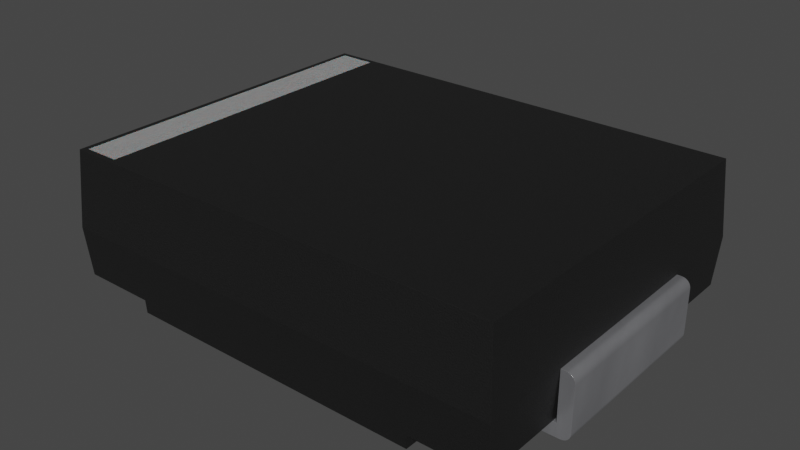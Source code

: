 # Source: D_SMC.blend  (saved by Blender 4.1.24; exported with 4.5.12 LTS)
import bpy
from mathutils import Matrix  # noqa: F401  (used for matrix-valued properties, if any)

bpy.ops.wm.read_factory_settings(use_empty=True)
scene = bpy.context.scene
scene.name = 'Scene'

# ---- collections
col_collection = bpy.data.collections.new('Collection'); scene.collection.children.link(col_collection)

# ---- materials (node trees are filled in below, after node groups)
mat_metal_pins = bpy.data.materials.new('metal_pins')
mat_metal_pins.preview_render_type = 'CUBE'
mat_plastic_matte_black = bpy.data.materials.new('plastic_matte_black')
mat_plastic_matte_black.preview_render_type = 'CUBE'
mat_white_markings = bpy.data.materials.new('white_markings')
mat_white_markings.preview_render_type = 'FLAT'

# ---- material node trees
mat_metal_pins.use_nodes = True; mat_metal_pins.node_tree.nodes.clear()
_N = mat_metal_pins.node_tree.nodes; _L = mat_metal_pins.node_tree.links
n0 = _N.new('ShaderNodeMapping'); n0.name = 'Mapping'; n0.location = (-1447, -91)
n0.inputs[3].default_value = (4.8, 1.2, 1.1)
n1 = _N.new('ShaderNodeBsdfPrincipled'); n1.name = 'Principled BSDF'; n1.location = (-560, 254)
n1.distribution = 'GGX'
n1.subsurface_method = 'BURLEY'
n1.inputs[1].default_value = 0.7818
n1.inputs[2].default_value = 0.2886
n1.inputs[3].default_value = 1.45
n1.inputs[13].default_value = 0.0
n1.inputs[27].default_value = (0.0, 0.0, 0.0, 1.0)
n1.inputs[28].default_value = 1.0
n2 = _N.new('ShaderNodeOutputMaterial'); n2.name = 'Material Output.002'; n2.location = (-205, 253)
n2.width = 213
n3 = _N.new('ShaderNodeTexNoise'); n3.name = 'Noise Texture.002'; n3.location = (-1228, -73)
n3.inputs[2].default_value = 0.1
n3.inputs[3].default_value = 7.0
n3.inputs[4].default_value = 0.6
n3.inputs[8].default_value = 0.4
n4 = _N.new('ShaderNodeTexCoord'); n4.name = 'Texture Coordinate'; n4.location = (-1636, -116)
n5 = _N.new('ShaderNodeMix'); n5.name = 'Mix.001'; n5.location = (-921, 45)
n5.data_type = 'RGBA'
n5.inputs[6].default_value = (0.9398, 0.9547, 1.0, 1.0)
n5.inputs[7].default_value = (0.13, 0.1259, 0.1359, 1.0)
n6 = _N.new('ShaderNodeBump'); n6.name = 'Bump.001'; n6.location = (-1001, -227)
n6.inputs[0].default_value = 0.05
n6.inputs[1].default_value = 0.01
n6.inputs[2].default_value = 1.0
_L.new(n1.outputs[0], n2.inputs[0])
_L.new(n3.outputs[0], n6.inputs[3])
_L.new(n0.outputs[0], n3.inputs[0])
_L.new(n3.outputs[0], n5.inputs[0])
_L.new(n4.outputs[3], n0.inputs[0])
_L.new(n5.outputs[2], n1.inputs[0])
_L.new(n6.outputs[0], n1.inputs[5])
n2.is_active_output = True
mat_plastic_matte_black.use_nodes = True; mat_plastic_matte_black.node_tree.nodes.clear()
_N = mat_plastic_matte_black.node_tree.nodes; _L = mat_plastic_matte_black.node_tree.links
n0 = _N.new('ShaderNodeOutputMaterial'); n0.name = 'Material Output'; n0.location = (463, 300)
n1 = _N.new('ShaderNodeBsdfPrincipled'); n1.name = 'Principled BSDF'; n1.location = (173, 300)
n1.distribution = 'GGX'
n1.subsurface_method = 'BURLEY'
n1.inputs[1].default_value = 0.06818
n1.inputs[2].default_value = 0.5182
n1.inputs[3].default_value = 1.45
n1.inputs[13].default_value = 0.6432
n1.inputs[20].default_value = 0.1027
n1.inputs[27].default_value = (0.0, 0.0, 0.0, 1.0)
n1.inputs[28].default_value = 1.0
n2 = _N.new('ShaderNodeTexCoord'); n2.name = 'Texture Coordinate'; n2.location = (-1001, 105)
n3 = _N.new('ShaderNodeBump'); n3.name = 'Bump'; n3.location = (-135, -86)
n3.inputs[0].default_value = 0.1
n3.inputs[1].default_value = 0.4
n3.inputs[2].default_value = 1.0
n4 = _N.new('ShaderNodeMapping'); n4.name = 'Mapping'; n4.location = (-755, 143)
n4.inputs[3].default_value = (2.0, 2.0, 2.0)
n5 = _N.new('ShaderNodeValToRGB'); n5.name = 'ColorRamp'; n5.location = (-147, 213)
while len(n5.color_ramp.elements) > 1: n5.color_ramp.elements.remove(n5.color_ramp.elements[-1])
n5.color_ramp.elements[0].position = 0.0; n5.color_ramp.elements[0].color = (0.005014, 0.005014, 0.005014, 1.0)
_e = n5.color_ramp.elements.new(0.9955); _e.color = (0.01269, 0.01269, 0.01269, 1.0)
n6 = _N.new('ShaderNodeTexNoise'); n6.name = 'Noise Texture'; n6.location = (-455, 203)
n6.inputs[2].default_value = 200.0
n6.inputs[3].default_value = 5.6
n6.inputs[4].default_value = 0.5208
_L.new(n1.outputs[0], n0.inputs[0])
_L.new(n6.outputs[0], n5.inputs[0])
_L.new(n5.outputs[0], n1.inputs[0])
_L.new(n2.outputs[2], n4.inputs[0])
_L.new(n4.outputs[0], n6.inputs[0])
_L.new(n6.outputs[0], n3.inputs[3])
_L.new(n3.outputs[0], n1.inputs[5])
n0.is_active_output = True
mat_white_markings.use_nodes = True; mat_white_markings.node_tree.nodes.clear()
_N = mat_white_markings.node_tree.nodes; _L = mat_white_markings.node_tree.links
n0 = _N.new('ShaderNodeOutputMaterial'); n0.name = 'Material Output'; n0.location = (300, 300)
n1 = _N.new('ShaderNodeBsdfPrincipled'); n1.name = 'Principled BSDF'; n1.location = (-34, 272)
n1.distribution = 'GGX'
n1.subsurface_method = 'BURLEY'
n1.inputs[1].default_value = 0.02
n1.inputs[2].default_value = 0.4636
n1.inputs[3].default_value = 1.4
n1.inputs[8].default_value = 1.0
n1.inputs[10].default_value = 0.3682
n1.inputs[13].default_value = 0.6591
n1.inputs[18].default_value = 0.2318
n1.inputs[20].default_value = 0.6709
n1.inputs[24].default_value = 0.1191
n1.inputs[27].default_value = (0.0, 0.0, 0.0, 1.0)
n1.inputs[28].default_value = 1.0
n2 = _N.new('ShaderNodeMapping'); n2.name = 'Mapping'; n2.location = (-1010, 265)
n2.inputs[3].default_value = (3.0, 1.0, 1.0)
n3 = _N.new('ShaderNodeTexCoord'); n3.name = 'Texture Coordinate'; n3.location = (-1250, 180)
n4 = _N.new('ShaderNodeBump'); n4.name = 'Bump'; n4.location = (-376, -99)
n4.inputs[0].default_value = 0.05
n4.inputs[1].default_value = 1.0
n4.inputs[2].default_value = 1.0
n5 = _N.new('ShaderNodeTexNoise'); n5.name = 'Noise Texture'; n5.location = (-662, 176)
n5.inputs[2].default_value = 88.0
n5.inputs[3].default_value = 10.8
n5.inputs[4].default_value = 0.9167
n5.inputs[8].default_value = 1.6
n6 = _N.new('ShaderNodeValToRGB'); n6.name = 'ColorRamp'; n6.location = (-354, 186)
while len(n6.color_ramp.elements) > 1: n6.color_ramp.elements.remove(n6.color_ramp.elements[-1])
n6.color_ramp.elements[0].position = 0.0; n6.color_ramp.elements[0].color = (0.2596, 0.2596, 0.2596, 1.0)
_e = n6.color_ramp.elements.new(1.0); _e.color = (0.6303, 0.6303, 0.6303, 1.0)
n7 = _N.new('ShaderNodeMix'); n7.name = 'Mix'; n7.location = (-204, 152)
n7.data_type = 'RGBA'
n7.inputs[0].default_value = 0.3682
n7.inputs[7].default_value = (0.2525, 0.2525, 0.2525, 1.0)
_L.new(n5.outputs[0], n6.inputs[0])
_L.new(n1.outputs[0], n0.inputs[0])
_L.new(n3.outputs[2], n2.inputs[0])
_L.new(n2.outputs[0], n5.inputs[0])
_L.new(n5.outputs[0], n4.inputs[3])
_L.new(n4.outputs[0], n1.inputs[5])
_L.new(n6.outputs[0], n7.inputs[6])
_L.new(n7.outputs[2], n1.inputs[0])
n0.is_active_output = True

# ---- world
world_world = bpy.data.worlds.new('World'); scene.world = world_world
world_world.use_nodes = True; world_world.node_tree.nodes.clear()
_N = world_world.node_tree.nodes; _L = world_world.node_tree.links
n0 = _N.new('ShaderNodeOutputWorld'); n0.name = 'World Output'; n0.location = (300, 300)
n1 = _N.new('ShaderNodeBackground'); n1.name = 'Background'; n1.location = (10, 300)
n1.inputs[0].default_value = (0.05088, 0.05088, 0.05088, 1.0)
_L.new(n1.outputs[0], n0.inputs[0])
n0.is_active_output = True
world_world.color = (0.05088, 0.05088, 0.05088)
world_world.use_sun_shadow = False
world_world.sun_shadow_jitter_overblur = 0.0

# ---- meshes
me_shape_9_indexedfaceset_002 = bpy.data.meshes.new('SHAPE_9_IndexedFaceSet.002')
me_shape_9_indexedfaceset_002.from_pydata([(3.78, -1.5, 0.2222), (3.78, -1.5, 1.029), (3.78, 1.5, 1.029), (3.853, -1.5, 0.0), (3.995, 1.5, 0.1087), (3.98, 1.5, 0.07333), (3.957, 1.5, 0.04296), (3.927, 1.5, 0.01965), (3.891, 1.5, 0.004998), (3.853, 1.5, 0.0), (2.64, 1.5, 0.0), (3.723, 1.5, 0.2222), (3.995, 1.5, 0.9204), (3.891, 1.5, 1.024), (4.0, -1.5, 0.1467), (3.995, -1.5, 0.1087), (3.98, -1.5, 0.07333), (3.957, -1.5, 0.04296), (3.927, -1.5, 0.01965), (3.891, -1.5, 0.004998), (3.995, -1.5, 0.9204), (2.64, -1.5, 0.22), (2.64, -1.5, 0.0), (4.0, 1.5, 0.1467), (4.0, 1.5, 0.8824), (3.98, 1.5, 0.9558), (3.957, 1.5, 0.9861), (3.927, 1.5, 1.009), (4.0, -1.5, 0.8824), (3.98, -1.5, 0.9558), (3.957, -1.5, 0.9861), (3.927, -1.5, 1.009), (3.891, -1.5, 1.024), (3.853, 1.5, 1.029), (3.853, -1.5, 1.029), (3.723, -1.5, 0.2222), (3.78, 1.5, 0.2222), (3.722, -1.5, 0.22), (3.722, 2.892, 0.22), (3.78, 2.95, 1.039), (3.722, -2.892, 0.22), (3.722, 1.5, 0.22), (2.64, 1.5, 0.22), (-3.722, -2.892, 0.22), (-2.5, -2.892, 0.22), (3.78, -2.95, 1.039), (-3.78, -2.95, 1.039), (-2.5, 2.892, 0.22), (-3.722, 2.892, 0.22), (-3.722, -1.5, 0.22), (-3.722, 1.5, 0.22), (-3.723, 1.5, 0.2222), (2.5, -2.892, 0.22), (3.691, -2.861, 2.31), (-3.691, -2.861, 2.31), (-3.691, 2.861, 2.31), (3.691, 2.861, 2.31), (-3.601, -2.771, 2.31), (2.5, 2.877, 0.0), (2.5, 2.892, 0.22), (-2.5, -2.877, 0.0), (2.5, -2.877, 0.0), (-2.5, 2.877, 0.0), (-3.995, 1.5, 0.1087), (-3.98, 1.5, 0.07333), (-3.957, 1.5, 0.04296), (-3.927, 1.5, 0.01965), (-3.995, 1.5, 0.9204), (-3.98, 1.5, 0.9558), (-3.927, 1.5, 1.009), (-2.64, 1.5, 0.22), (-3.995, -1.5, 0.1087), (-3.957, -1.5, 0.04296), (-3.927, -1.5, 0.01965), (-2.64, -1.5, 0.22), (-3.723, -1.5, 0.2222), (-3.78, 2.95, 1.039), (-3.78, -1.5, 0.2222), (-3.78, 1.5, 0.2222), (-3.601, 2.771, 2.31), (-3.001, 2.771, 2.31), (-3.001, -2.771, 2.308), (-3.001, -2.771, 2.31), (-3.601, 2.771, 2.308), (-3.601, -2.771, 2.308), (-4.0, -1.5, 0.1467), (-4.0, 1.5, 0.1467), (-3.891, 1.5, 0.004998), (-3.98, -1.5, 0.07333), (-3.891, -1.5, 0.004998), (-2.64, -1.5, 0.0), (-3.853, -1.5, 0.0), (-3.853, 1.5, 0.0), (-2.64, 1.5, 0.0), (-3.78, 1.5, 1.029), (-3.78, -1.5, 1.029), (-3.853, -1.5, 1.029), (-3.853, 1.5, 1.029), (-4.0, -1.5, 0.8824), (-3.995, -1.5, 0.9204), (-3.98, -1.5, 0.9558), (-3.957, -1.5, 0.9861), (-3.927, -1.5, 1.009), (-3.891, -1.5, 1.024), (-4.0, 1.5, 0.8824), (-3.957, 1.5, 0.9861), (-3.891, 1.5, 1.024), (-3.001, 2.771, 2.308)], [], [(86, 63, 71, 85), (1, 2, 36, 0), (32, 31, 27, 13), (92, 93, 90, 91), (70, 74, 90, 93), (3, 19, 18, 17, 16, 15, 14, 28, 20, 29, 30, 31, 32, 34, 1, 0, 35, 37, 21, 22), (17, 18, 7, 6), (59, 38, 41, 42, 21, 37, 40, 52), (107, 83, 84, 81), (105, 68, 100, 101), (18, 19, 8, 7), (59, 52, 61, 58), (69, 105, 101, 102), (98, 104, 86, 85), (44, 47, 62, 60), (36, 11, 35, 0), (31, 30, 26, 27), (24, 28, 14, 23), (68, 67, 99, 100), (35, 11, 41, 38, 39, 45, 40, 37), (30, 29, 25, 26), (45, 46, 43, 44, 60, 61, 52, 40), (74, 70, 50, 48, 47, 44, 43, 49), (76, 39, 38, 59, 58, 62, 47, 48), (53, 54, 46, 45), (24, 23, 4, 5, 6, 7, 8, 9, 10, 42, 41, 11, 36, 2, 33, 13, 27, 26, 25, 12), (51, 75, 49, 43, 46, 76, 48, 50), (9, 8, 19, 3), (55, 56, 39, 76), (53, 82, 57, 55, 54), (53, 56, 55, 57, 79, 80, 82), (16, 17, 6, 5), (60, 62, 58, 61), (34, 32, 13, 33), (91, 90, 74, 49, 75, 77, 95, 96, 103, 102, 101, 100, 99, 98, 85, 71, 88, 72, 73, 89), (64, 63, 86, 104, 67, 68, 105, 69, 106, 97, 94, 78, 51, 50, 70, 93, 92, 87, 66, 65), (106, 69, 102, 103), (81, 82, 80, 107), (21, 42, 10, 22), (33, 2, 1, 34), (65, 66, 73, 72), (84, 57, 82, 81), (3, 22, 10, 9), (107, 80, 79, 83), (87, 92, 91, 89), (64, 65, 72, 88), (96, 95, 94, 97), (15, 16, 5, 4), (83, 79, 57, 84), (14, 15, 4, 23), (54, 55, 76, 46), (94, 95, 77, 78), (56, 53, 45, 39), (20, 28, 24, 12), (97, 106, 103, 96), (29, 20, 12, 25), (66, 87, 89, 73), (51, 78, 77, 75), (67, 104, 98, 99), (63, 64, 88, 71)])
me_shape_9_indexedfaceset_002.polygons.foreach_set('use_smooth', [True] * 60)
me_shape_9_indexedfaceset_002.polygons.foreach_set('material_index', [0, 0, 0, 0, 0, 0, 0, 1, 2, 0, 0, 1, 0, 0, 1, 0, 0, 0, 0, 1, 0, 1, 1, 1, 1, 0, 1, 0, 1, 1, 1, 0, 1, 0, 0, 0, 0, 2, 0, 0, 0, 2, 0, 2, 0, 0, 0, 0, 2, 0, 1, 0, 1, 0, 0, 0, 0, 0, 0, 0])
_k = set([(0, 1), (0, 35), (0, 36), (1, 2), (1, 34), (2, 33), (2, 36), (3, 19), (3, 22), (4, 5), (4, 23), (5, 6), (6, 7), (7, 8), (8, 9), (9, 10), (10, 22), (10, 42), (11, 35), (11, 36), (11, 41), (12, 24), (12, 25), (13, 27), (13, 33), (14, 15), (14, 28), (15, 16), (16, 17), (17, 18), (18, 19), (20, 28), (20, 29), (21, 22), (21, 37), (21, 42), (23, 24), (25, 26), (26, 27), (29, 30), (30, 31), (31, 32), (32, 34), (35, 37), (37, 40), (38, 39), (38, 41), (38, 59), (39, 45), (39, 56), (39, 76), (40, 45), (40, 52), (41, 42), (43, 44), (43, 46), (43, 49), (44, 47), (44, 60), (45, 46), (45, 53), (46, 54), (46, 76), (47, 48), (47, 62), (48, 50), (48, 76), (49, 74), (49, 75), (50, 51), (50, 70), (51, 75), (51, 78), (52, 59), (52, 61), (53, 54), (53, 56), (54, 55), (55, 56), (55, 76), (57, 79), (57, 82), (57, 84), (58, 59), (58, 61), (58, 62), (60, 61), (60, 62), (63, 64), (63, 86), (64, 65), (65, 66), (66, 87), (67, 68), (67, 104), (68, 105), (69, 105), (69, 106), (70, 74), (70, 93), (71, 85), (71, 88), (72, 73), (72, 88), (73, 89), (74, 90), (75, 77), (77, 78), (77, 95), (78, 94), (79, 80), (79, 83), (80, 82), (80, 107), (81, 82), (81, 84), (81, 107), (83, 84), (83, 107), (85, 98), (86, 104), (87, 92), (89, 91), (90, 91), (90, 93), (92, 93), (94, 95), (94, 97), (95, 96), (96, 103), (97, 106), (98, 99), (99, 100), (100, 101), (101, 102), (102, 103)])
me_shape_9_indexedfaceset_002.attributes.new('sharp_edge', 'BOOLEAN', 'EDGE').data.foreach_set('value', [ (min(e.vertices), max(e.vertices)) in _k for e in me_shape_9_indexedfaceset_002.edges])
_uv = me_shape_9_indexedfaceset_002.uv_layers.new(name='UVMap')
_uv.uv.foreach_set('vector', [0.6875, 0.4382, 0.6875, 0.4335, 0.3125, 0.4335, 0.3125, 0.4382, 0.3125, 0.5485, 0.6875, 0.5485, 0.6875, 0.4476, 0.3125, 0.4476, 1.015, 0.3125, 1.02, 0.3125, 1.02, 0.6875, 1.015, 0.6875, 0.04701, 0.6875, 0.1987, 0.6875, 0.1987, 0.3125, 0.04701, 0.3125, 0.6875, 0.4474, 0.3125, 0.4474, 0.3125, 0.4199, 0.6875, 0.4199, 1.01, 0.4199, 1.015, 0.4205, 1.02, 0.4223, 1.023, 0.4252, 1.026, 0.429, 1.028, 0.4335, 1.029, 0.4382, 1.029, 0.5302, 1.028, 0.5349, 1.026, 0.5393, 1.023, 0.5431, 1.02, 0.546, 1.015, 0.5479, 1.01, 0.5485, 1.001, 0.5485, 1.001, 0.4476, 0.994, 0.4476, 0.994, 0.4474, 0.8587, 0.4474, 0.8587, 0.4199, 1.023, 0.3125, 1.02, 0.3125, 1.02, 0.6875, 1.023, 0.6875, 0.8412, 0.8616, 0.994, 0.8616, 0.994, 0.6875, 0.8587, 0.6875, 0.8587, 0.3125, 0.994, 0.3125, 0.994, 0.1384, 0.8412, 0.1384, 0.1535, 0.8464, 0.07849, 0.8464, 0.07849, 0.1536, 0.1535, 0.1536, 0.6875, 0.5431, 0.6875, 0.5393, 0.3125, 0.5393, 0.3125, 0.5431, 1.02, 0.3125, 1.015, 0.3125, 1.015, 0.6875, 1.02, 0.6875, 0.8616, 0.4474, 0.1384, 0.4474, 0.1404, 0.4199, 0.8596, 0.4199, 0.03784, 0.6875, 0.03404, 0.6875, 0.03404, 0.3125, 0.03784, 0.3125, 0.3125, 0.5302, 0.6875, 0.5302, 0.6875, 0.4382, 0.3125, 0.4382, 0.1384, 0.4474, 0.8616, 0.4474, 0.8596, 0.4199, 0.1404, 0.4199, 1.001, 0.6875, 0.994, 0.6875, 0.994, 0.3125, 1.001, 0.3125, 1.02, 0.3125, 1.023, 0.3125, 1.023, 0.6875, 1.02, 0.6875, 0.6875, 0.5302, 0.3125, 0.5302, 0.3125, 0.4382, 0.6875, 0.4382, 0.6875, 0.5393, 0.6875, 0.5349, 0.3125, 0.5349, 0.3125, 0.5393, 0.3125, 0.4476, 0.6875, 0.4476, 0.6875, 0.4474, 0.8616, 0.4474, 0.8687, 0.5498, 0.1313, 0.5498, 0.1384, 0.4474, 0.3125, 0.4474, 0.3125, 0.5431, 0.3125, 0.5393, 0.6875, 0.5393, 0.6875, 0.5431, 1.001, 0.5498, 0.05617, 0.5498, 0.06337, 0.4474, 0.2162, 0.4474, 0.2162, 0.4199, 0.8412, 0.4199, 0.8412, 0.4474, 0.994, 0.4474, 0.1987, 0.3125, 0.1987, 0.6875, 0.06337, 0.6875, 0.06337, 0.8616, 0.2162, 0.8616, 0.2162, 0.1384, 0.06337, 0.1384, 0.06337, 0.3125, 0.05617, 0.5498, 1.001, 0.5498, 0.994, 0.4474, 0.8412, 0.4474, 0.8412, 0.4199, 0.2162, 0.4199, 0.2162, 0.4474, 0.06337, 0.4474, 0.99, 0.7086, 0.06733, 0.7086, 0.05617, 0.5498, 1.001, 0.5498, 1.029, 0.5302, 1.029, 0.4382, 1.028, 0.4335, 1.026, 0.429, 1.023, 0.4252, 1.02, 0.4223, 1.015, 0.4205, 1.01, 0.4199, 0.8587, 0.4199, 0.8587, 0.4474, 0.994, 0.4474, 0.994, 0.4476, 1.001, 0.4476, 1.001, 0.5485, 1.01, 0.5485, 1.015, 0.5479, 1.02, 0.546, 1.023, 0.5431, 1.026, 0.5393, 1.028, 0.5349, 0.6875, 0.4476, 0.3125, 0.4476, 0.3125, 0.4474, 0.1384, 0.4474, 0.1313, 0.5498, 0.8687, 0.5498, 0.8616, 0.4474, 0.6875, 0.4474, 1.01, 0.6875, 1.015, 0.6875, 1.015, 0.3125, 1.01, 0.3125, 0.06733, 0.7086, 0.99, 0.7086, 1.001, 0.5498, 0.05617, 0.5498, 0.99, 0.1424, 0.1535, 0.1536, 0.07849, 0.1536, 0.06733, 0.8576, 0.06733, 0.1424, 0.99, 0.1424, 0.99, 0.8576, 0.06733, 0.8576, 0.07849, 0.1536, 0.07849, 0.8464, 0.1535, 0.8464, 0.1535, 0.1536, 0.3125, 0.429, 0.3125, 0.4252, 0.6875, 0.4252, 0.6875, 0.429, 0.2162, 0.1404, 0.2162, 0.8596, 0.8412, 0.8596, 0.8412, 0.1404, 1.01, 0.3125, 1.015, 0.3125, 1.015, 0.6875, 1.01, 0.6875, 0.04701, 0.4199, 0.1987, 0.4199, 0.1987, 0.4474, 0.06337, 0.4474, 0.06335, 0.4476, 0.05617, 0.4476, 0.05617, 0.5485, 0.04701, 0.5485, 0.04226, 0.5479, 0.03784, 0.546, 0.03404, 0.5431, 0.03113, 0.5393, 0.0293, 0.5349, 0.02867, 0.5302, 0.02867, 0.4382, 0.0293, 0.4335, 0.03113, 0.429, 0.03404, 0.4252, 0.03784, 0.4223, 0.04226, 0.4205, 0.03113, 0.429, 0.0293, 0.4335, 0.02867, 0.4382, 0.02867, 0.5302, 0.0293, 0.5349, 0.03113, 0.5393, 0.03404, 0.5431, 0.03784, 0.546, 0.04226, 0.5479, 0.04701, 0.5485, 0.05617, 0.5485, 0.05617, 0.4476, 0.06335, 0.4476, 0.06337, 0.4474, 0.1987, 0.4474, 0.1987, 0.4199, 0.04701, 0.4199, 0.04226, 0.4205, 0.03784, 0.4223, 0.03404, 0.4252, 0.04226, 0.6875, 0.03784, 0.6875, 0.03784, 0.3125, 0.04226, 0.3125, 0.1536, 0.7083, 0.1536, 0.7086, 0.8464, 0.7086, 0.8464, 0.7083, 0.3125, 0.4474, 0.6875, 0.4474, 0.6875, 0.4199, 0.3125, 0.4199, 1.01, 0.6875, 1.001, 0.6875, 1.001, 0.3125, 1.01, 0.3125, 0.03404, 0.6875, 0.03784, 0.6875, 0.03784, 0.3125, 0.03404, 0.3125, 0.07849, 0.7083, 0.07849, 0.7086, 0.1535, 0.7086, 0.1535, 0.7083, 1.01, 0.3125, 0.8587, 0.3125, 0.8587, 0.6875, 1.01, 0.6875, 0.1535, 0.7083, 0.1535, 0.7086, 0.07849, 0.7086, 0.07849, 0.7083, 0.04226, 0.6875, 0.04701, 0.6875, 0.04701, 0.3125, 0.04226, 0.3125, 0.6875, 0.429, 0.6875, 0.4252, 0.3125, 0.4252, 0.3125, 0.429, 0.04701, 0.3125, 0.05617, 0.3125, 0.05617, 0.6875, 0.04701, 0.6875, 0.3125, 0.4335, 0.3125, 0.429, 0.6875, 0.429, 0.6875, 0.4335, 0.8464, 0.7083, 0.8464, 0.7086, 0.1536, 0.7086, 0.1536, 0.7083, 0.3125, 0.4382, 0.3125, 0.4335, 0.6875, 0.4335, 0.6875, 0.4382, 0.1424, 0.7086, 0.8576, 0.7086, 0.8687, 0.5498, 0.1313, 0.5498, 0.6875, 0.5485, 0.3125, 0.5485, 0.3125, 0.4476, 0.6875, 0.4476, 0.8576, 0.7086, 0.1424, 0.7086, 0.1313, 0.5498, 0.8687, 0.5498, 0.3125, 0.5349, 0.3125, 0.5302, 0.6875, 0.5302, 0.6875, 0.5349, 0.04701, 0.6875, 0.04226, 0.6875, 0.04226, 0.3125, 0.04701, 0.3125, 0.3125, 0.5393, 0.3125, 0.5349, 0.6875, 0.5349, 0.6875, 0.5393, 0.03784, 0.6875, 0.04226, 0.6875, 0.04226, 0.3125, 0.03784, 0.3125, 0.06335, 0.6875, 0.05617, 0.6875, 0.05617, 0.3125, 0.06335, 0.3125, 0.6875, 0.5349, 0.6875, 0.5302, 0.3125, 0.5302, 0.3125, 0.5349, 0.6875, 0.4335, 0.6875, 0.429, 0.3125, 0.429, 0.3125, 0.4335])
me_shape_9_indexedfaceset_002.materials.append(mat_metal_pins)
me_shape_9_indexedfaceset_002.materials.append(mat_plastic_matte_black)
me_shape_9_indexedfaceset_002.materials.append(mat_white_markings)
me_shape_9_indexedfaceset_002.update()
me_shape_9_indexedfaceset_002.normals_split_custom_set([tuple(v) for v in zip(*[iter([-0.9979, 3.574e-07, -0.0654, -0.9659, 3.925e-07, -0.2588, -0.9659, 3.925e-07, -0.2588, -0.9979, 3.574e-07, -0.0654, -1.0, 2.955e-07, 0.0, -1.0, 2.955e-07, 0.0, -1.0, 2.955e-07, 0.0, -1.0, 2.955e-07, 0.0, 0.2588, -8.178e-08, 0.9659, 0.5, -1.636e-07, 0.866, 0.5, -1.636e-07, 0.866, 0.2588, -8.178e-08, 0.9659, -0.0654, 2.438e-08, -0.9979, 0.0, 0.0, -1.0, 0.0, 0.0, -1.0, -0.0654, 2.438e-08, -0.9979, 1.0, -2.709e-07, 0.0, 1.0, -2.709e-07, 0.0, 1.0, -2.709e-07, 0.0, 1.0, -2.709e-07, 0.0, -4.305e-07, -1.0, 2.549e-07, -4.305e-07, -1.0, 2.549e-07, -4.305e-07, -1.0, 2.549e-07, -4.305e-07, -1.0, 2.549e-07, -4.305e-07, -1.0, 2.549e-07, -4.305e-07, -1.0, 2.549e-07, -4.305e-07, -1.0, 2.549e-07, -4.305e-07, -1.0, 2.549e-07, -4.305e-07, -1.0, 2.549e-07, -4.305e-07, -1.0, 2.549e-07, -4.305e-07, -1.0, 2.549e-07, -4.305e-07, -1.0, 2.549e-07, -4.305e-07, -1.0, 2.549e-07, -4.305e-07, -1.0, 2.549e-07, -4.305e-07, -1.0, 2.549e-07, -4.305e-07, -1.0, 2.549e-07, -4.305e-07, -1.0, 2.549e-07, -4.305e-07, -1.0, 2.549e-07, -4.305e-07, -1.0, 2.549e-07, -4.305e-07, -1.0, 2.549e-07, 0.7071, -1.963e-07, -0.7071, 0.5, -1.636e-07, -0.866, 0.5, -1.636e-07, -0.866, 0.7071, -1.963e-07, -0.7071, 3.741e-09, 0.0, -1.0, 3.741e-09, 0.0, -1.0, 3.741e-09, 0.0, -1.0, 3.741e-09, 0.0, -1.0, 3.741e-09, 0.0, -1.0, 3.741e-09, 0.0, -1.0, 3.741e-09, 0.0, -1.0, 3.741e-09, 0.0, -1.0, -1.213e-07, 0.0, 1.0, -1.213e-07, 0.0, 1.0, -1.213e-07, 0.0, 1.0, -1.213e-07, 0.0, 1.0, -0.7071, 2.29e-07, 0.7071, -0.866, 3.271e-07, 0.5, -0.866, 3.271e-07, 0.5, -0.7071, 2.29e-07, 0.7071, 0.5, -1.636e-07, -0.866, 0.2588, -8.996e-08, -0.9659, 0.2588, -8.996e-08, -0.9659, 0.5, -1.636e-07, -0.866, 1.0, -2.348e-07, 6.718e-13, 1.0, -2.348e-07, 6.718e-13, 1.0, -2.348e-07, 6.718e-13, 1.0, -2.348e-07, 6.718e-13, -0.5, 1.636e-07, 0.866, -0.7071, 2.29e-07, 0.7071, -0.7071, 2.29e-07, 0.7071, -0.5, 1.636e-07, 0.866, -0.9979, 3.574e-07, 0.0654, -0.9979, 3.574e-07, 0.0654, -0.9979, 3.574e-07, -0.0654, -0.9979, 3.574e-07, -0.0654, -1.0, 2.348e-07, 6.718e-13, -1.0, 2.348e-07, 6.718e-13, -1.0, 2.348e-07, 6.718e-13, -1.0, 2.348e-07, 6.718e-13, 0.0, 0.0, 1.0, 0.0, 0.0, 1.0, 0.0, 0.0, 1.0, 0.0, 0.0, 1.0, 0.5, -1.636e-07, 0.866, 0.7071, -2.29e-07, 0.7071, 0.7071, -2.29e-07, 0.7071, 0.5, -1.636e-07, 0.866, 0.9979, -3.574e-07, 0.0654, 0.9979, -3.574e-07, 0.0654, 0.9979, -3.574e-07, -0.0654, 0.9979, -3.574e-07, -0.0654, -0.866, 3.271e-07, 0.5, -0.9659, 3.925e-07, 0.2588, -0.9659, 3.925e-07, 0.2588, -0.866, 3.271e-07, 0.5, 0.9975, -3.482e-07, -0.0701, 0.9975, -3.482e-07, -0.0701, 0.9975, -3.482e-07, -0.0701, 0.9975, -3.482e-07, -0.0701, 0.9975, -3.482e-07, -0.0701, 0.9975, -3.482e-07, -0.0701, 0.9975, -3.482e-07, -0.0701, 0.9975, -3.482e-07, -0.0701, 0.7071, -2.29e-07, 0.7071, 0.866, -3.271e-07, 0.5, 0.866, -3.271e-07, 0.5, 0.7071, -2.29e-07, 0.7071, -2.266e-07, -0.9975, -0.0701, -2.266e-07, -0.9975, -0.0701, -2.266e-07, -0.9975, -0.0701, -2.266e-07, -0.9975, -0.0701, -2.266e-07, -0.9975, -0.0701, -2.266e-07, -0.9975, -0.0701, -2.266e-07, -0.9975, -0.0701, -2.266e-07, -0.9975, -0.0701, 1.559e-08, 0.0, -1.0, 1.559e-08, 0.0, -1.0, 1.559e-08, 0.0, -1.0, 1.559e-08, 0.0, -1.0, 1.559e-08, 0.0, -1.0, 1.559e-08, 0.0, -1.0, 1.559e-08, 0.0, -1.0, 1.559e-08, 0.0, -1.0, 2.266e-07, 0.9975, -0.0701, 2.266e-07, 0.9975, -0.0701, 2.266e-07, 0.9975, -0.0701, 2.266e-07, 0.9975, -0.0701, 2.266e-07, 0.9975, -0.0701, 2.266e-07, 0.9975, -0.0701, 2.266e-07, 0.9975, -0.0701, 2.266e-07, 0.9975, -0.0701, -2.234e-07, -0.9975, 0.0701, -2.234e-07, -0.9975, 0.0701, -2.234e-07, -0.9975, 0.0701, -2.234e-07, -0.9975, 0.0701, 4.305e-07, 1.0, 1.593e-08, 4.305e-07, 1.0, 1.593e-08, 4.305e-07, 1.0, 1.593e-08, 4.305e-07, 1.0, 1.593e-08, 4.305e-07, 1.0, 1.593e-08, 4.305e-07, 1.0, 1.593e-08, 4.305e-07, 1.0, 1.593e-08, 4.305e-07, 1.0, 1.593e-08, 4.305e-07, 1.0, 1.593e-08, 4.305e-07, 1.0, 1.593e-08, 4.305e-07, 1.0, 1.593e-08, 4.305e-07, 1.0, 1.593e-08, 4.305e-07, 1.0, 1.593e-08, 4.305e-07, 1.0, 1.593e-08, 4.305e-07, 1.0, 1.593e-08, 4.305e-07, 1.0, 1.593e-08, 4.305e-07, 1.0, 1.593e-08, 4.305e-07, 1.0, 1.593e-08, 4.305e-07, 1.0, 1.593e-08, 4.305e-07, 1.0, 1.593e-08, -0.9975, 3.482e-07, -0.0701, -0.9975, 3.482e-07, -0.0701, -0.9975, 3.482e-07, -0.0701, -0.9975, 3.482e-07, -0.0701, -0.9975, 3.482e-07, -0.0701, -0.9975, 3.482e-07, -0.0701, -0.9975, 3.482e-07, -0.0701, -0.9975, 3.482e-07, -0.0701, 0.0654, -2.438e-08, -0.9979, 0.2588, -8.996e-08, -0.9659, 0.2588, -8.996e-08, -0.9659, 0.0654, -2.438e-08, -0.9979, 2.234e-07, 0.9975, 0.0701, 2.234e-07, 0.9975, 0.0701, 2.234e-07, 0.9975, 0.0701, 2.234e-07, 0.9975, 0.0701, 2.469e-08, 0.0, 1.0, 8.372e-09, 0.0, 1.0, 2.463e-10, 0.0, 1.0, 2.465e-08, 0.0, 1.0, 0.0, 0.0, 1.0, 2.469e-08, 0.0, 1.0, 2.49e-08, 0.0, 1.0, 2.465e-08, 0.0, 1.0, 2.463e-10, 0.0, 1.0, 2.49e-08, 0.0, 1.0, 2.49e-08, 0.0, 1.0, 8.372e-09, 0.0, 1.0, 0.866, -2.944e-07, -0.5, 0.7071, -1.963e-07, -0.7071, 0.7071, -1.963e-07, -0.7071, 0.866, -2.944e-07, -0.5, 0.0, 0.0, -1.0, 0.0, 0.0, -1.0, 0.0, 0.0, -1.0, 0.0, 0.0, -1.0, 0.0654, -1.625e-08, 0.9979, 0.2588, -8.178e-08, 0.9659, 0.2588, -8.178e-08, 0.9659, 0.0654, -1.625e-08, 0.9979, -4.305e-07, -1.0, 7.168e-08, -4.305e-07, -1.0, 7.168e-08, -4.305e-07, -1.0, 7.168e-08, -4.305e-07, -1.0, 7.168e-08, -4.305e-07, -1.0, 7.168e-08, -4.305e-07, -1.0, 7.168e-08, -4.305e-07, -1.0, 7.168e-08, -4.305e-07, -1.0, 7.168e-08, -4.305e-07, -1.0, 7.168e-08, -4.305e-07, -1.0, 7.168e-08, -4.305e-07, -1.0, 7.168e-08, -4.305e-07, -1.0, 7.168e-08, -4.305e-07, -1.0, 7.168e-08, -4.305e-07, -1.0, 7.168e-08, -4.305e-07, -1.0, 7.168e-08, -4.305e-07, -1.0, 7.168e-08, -4.305e-07, -1.0, 7.168e-08, -4.305e-07, -1.0, 7.168e-08, -4.305e-07, -1.0, 7.168e-08, -4.305e-07, -1.0, 7.168e-08, 4.305e-07, 1.0, 2.469e-07, 4.305e-07, 1.0, 2.469e-07, 4.305e-07, 1.0, 2.469e-07, 4.305e-07, 1.0, 2.469e-07, 4.305e-07, 1.0, 2.469e-07, 4.305e-07, 1.0, 2.469e-07, 4.305e-07, 1.0, 2.469e-07, 4.305e-07, 1.0, 2.469e-07, 4.305e-07, 1.0, 2.469e-07, 4.305e-07, 1.0, 2.469e-07, 4.305e-07, 1.0, 2.469e-07, 4.305e-07, 1.0, 2.469e-07, 4.305e-07, 1.0, 2.469e-07, 4.305e-07, 1.0, 2.469e-07, 4.305e-07, 1.0, 2.469e-07, 4.305e-07, 1.0, 2.469e-07, 4.305e-07, 1.0, 2.469e-07, 4.305e-07, 1.0, 2.469e-07, 4.305e-07, 1.0, 2.469e-07, 4.305e-07, 1.0, 2.469e-07, -0.2588, 8.178e-08, 0.9659, -0.5, 1.636e-07, 0.866, -0.5, 1.636e-07, 0.866, -0.2588, 8.178e-08, 0.9659, -1.0, 3.437e-07, 0.0, -1.0, 3.437e-07, 0.0, -1.0, 3.437e-07, 0.0, -1.0, 3.437e-07, 0.0, -1.0, 2.709e-07, 0.0, -1.0, 2.709e-07, 0.0, -1.0, 2.709e-07, 0.0, -1.0, 2.709e-07, 0.0, 0.0654, -1.625e-08, 0.9979, -5.261e-07, 0.0, 1.0, -5.261e-07, 0.0, 1.0, 0.0654, -1.625e-08, 0.9979, -0.7071, 1.963e-07, -0.7071, -0.5, 1.636e-07, -0.866, -0.5, 1.636e-07, -0.866, -0.7071, 1.963e-07, -0.7071, 3.974e-07, 1.0, 0.0, 3.974e-07, 1.0, 0.0, 3.974e-07, 1.0, 0.0, 3.974e-07, 1.0, 0.0, 0.0654, -2.438e-08, -0.9979, 0.0, 0.0, -1.0, 0.0, 0.0, -1.0, 0.0654, -2.438e-08, -0.9979, -3.974e-07, -1.0, 0.0, -3.974e-07, -1.0, 0.0, -3.974e-07, -1.0, 0.0, -3.974e-07, -1.0, 0.0, -0.2588, 8.996e-08, -0.9659, -0.0654, 2.438e-08, -0.9979, -0.0654, 2.438e-08, -0.9979, -0.2588, 8.996e-08, -0.9659, -0.866, 2.944e-07, -0.5, -0.7071, 1.963e-07, -0.7071, -0.7071, 1.963e-07, -0.7071, -0.866, 2.944e-07, -0.5, -0.0654, 1.625e-08, 0.9979, 5.261e-07, 0.0, 1.0, 5.261e-07, 0.0, 1.0, -0.0654, 1.625e-08, 0.9979, 0.9659, -3.925e-07, -0.2588, 0.866, -2.944e-07, -0.5, 0.866, -2.944e-07, -0.5, 0.9659, -3.925e-07, -0.2588, 1.0, -7.638e-08, 0.0, 1.0, -7.638e-08, 0.0, 1.0, -7.638e-08, 0.0, 1.0, -7.638e-08, 0.0, 0.9979, -3.574e-07, -0.0654, 0.9659, -3.925e-07, -0.2588, 0.9659, -3.925e-07, -0.2588, 0.9979, -3.574e-07, -0.0654, -0.9975, 3.222e-07, 0.0701, -0.9975, 3.222e-07, 0.0701, -0.9975, 3.222e-07, 0.0701, -0.9975, 3.222e-07, 0.0701, 1.0, -2.955e-07, 0.0, 1.0, -2.955e-07, 0.0, 1.0, -2.955e-07, 0.0, 1.0, -2.955e-07, 0.0, 0.9975, -3.222e-07, 0.0701, 0.9975, -3.222e-07, 0.0701, 0.9975, -3.222e-07, 0.0701, 0.9975, -3.222e-07, 0.0701, 0.9659, -3.925e-07, 0.2588, 0.9979, -3.574e-07, 0.0654, 0.9979, -3.574e-07, 0.0654, 0.9659, -3.925e-07, 0.2588, -0.0654, 1.625e-08, 0.9979, -0.2588, 8.178e-08, 0.9659, -0.2588, 8.178e-08, 0.9659, -0.0654, 1.625e-08, 0.9979, 0.866, -3.271e-07, 0.5, 0.9659, -3.925e-07, 0.2588, 0.9659, -3.925e-07, 0.2588, 0.866, -3.271e-07, 0.5, -0.5, 1.636e-07, -0.866, -0.2588, 8.996e-08, -0.9659, -0.2588, 8.996e-08, -0.9659, -0.5, 1.636e-07, -0.866, 0.0, 0.0, 1.0, 0.0, 0.0, 1.0, 0.0, 0.0, 1.0, 0.0, 0.0, 1.0, -0.9659, 3.925e-07, 0.2588, -0.9979, 3.574e-07, 0.0654, -0.9979, 3.574e-07, 0.0654, -0.9659, 3.925e-07, 0.2588, -0.9659, 3.925e-07, -0.2588, -0.866, 2.944e-07, -0.5, -0.866, 2.944e-07, -0.5, -0.9659, 3.925e-07, -0.2588])] * 3)])

# ---- objects
ob_shape_9_indexedfaceset = bpy.data.objects.new('SHAPE_9_IndexedFaceSet', me_shape_9_indexedfaceset_002)

# ---- transforms, parenting, visibility, modifiers, constraints
ob_shape_9_indexedfaceset.location = (0.0, 0.0, 0.0)
_m = ob_shape_9_indexedfaceset.modifiers.new('Bevel', 'BEVEL')
_m.width = 0.005
_m.width_pct = 0.005
_m.segments = 5

# ---- collection membership
col_collection.objects.link(ob_shape_9_indexedfaceset)

# ---- scene / render settings (as saved in the file)
scene.frame_start = 1; scene.frame_end = 250; scene.frame_set(1)
scene.render.engine = 'CYCLES'
scene.cycles.sampling_pattern = 'TABULATED_SOBOL'
scene.cycles.use_light_tree = False
scene.eevee.ray_tracing_options.trace_max_roughness = 0.0
scene.view_settings.view_transform = 'Filmic'
bpy.context.view_layer.update()

# ---- added for rendering (the .blend has no active camera and no usable light): camera, sun
cam_auto = bpy.data.cameras.new('AutoCamera')
cam_auto.lens = 50.0
cam_auto.sensor_width = 36.0
cam_auto.clip_end = 1000.0
ob_auto_camera = bpy.data.objects.new('AutoCamera', cam_auto)
scene.collection.objects.link(ob_auto_camera)
ob_auto_camera.location = (9.4421, -11.3305, 8.70868)
ob_auto_camera.rotation_euler = (1.09748, -7.21219e-08, 0.694738)
scene.camera = ob_auto_camera
light_auto_sun = bpy.data.lights.new('AutoSun', 'SUN')
light_auto_sun.energy = 3.0
light_auto_sun.angle = 0.0523599
ob_auto_sun = bpy.data.objects.new('AutoSun', light_auto_sun)
scene.collection.objects.link(ob_auto_sun)
ob_auto_sun.rotation_euler = (0.872665, 0.174533, 0.523599)
bpy.context.view_layer.update()
